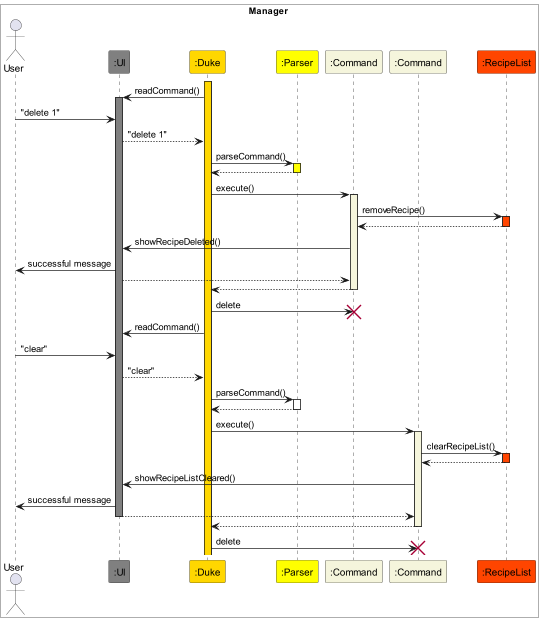

The diagram above was rendered by PlantUML. Its source (embedded in the PNG):
@startuml RecipeManage 
box Manager #White
Actor User 
participant ":UI" as UI #Gray
participant ":Duke" as Duke #Gold
participant ":Parser" as Parser #Yellow
participant ":Command" as Command3 #Beige
participant ":Command" as Command4 #Beige
participant ":RecipeList" as RecipeList #OrangeRed
end box 

activate Duke #Gold
Duke -> UI : readCommand()
activate UI #Gray
User -> UI : "delete 1"
UI --> Duke : "delete 1"
Duke -> Parser : parseCommand()
activate Parser #Yellow
Parser --> Duke
deactivate Parser
Duke -> Command3 : execute()
activate Command3 #Beige
Command3 -> RecipeList : removeRecipe()
activate RecipeList #OrangeRed
RecipeList --> Command3
deactivate RecipeList
Command3 -> UI : showRecipeDeleted()
UI -> User : successful message
UI --> Command3
Command3 --> Duke
deactivate Command3
Duke -> Command3 : delete
destroy Command3
Duke -> UI : readCommand()
User -> UI : "clear"
UI --> Duke : "clear"
Duke -> Parser : parseCommand()
activate Parser
Parser --> Duke
deactivate Parser
Duke -> Command4 : execute()
activate Command4 #Beige
Command4 -> RecipeList : clearRecipeList()
activate RecipeList #OrangeRed
RecipeList --> Command4
deactivate RecipeList
Command4 -> UI : showRecipeListCleared()
UI -> User : successful message
UI --> Command4
deactivate UI
Command4 --> Duke
deactivate Command4
Duke -> Command4 : delete
destroy Command4
@enduml